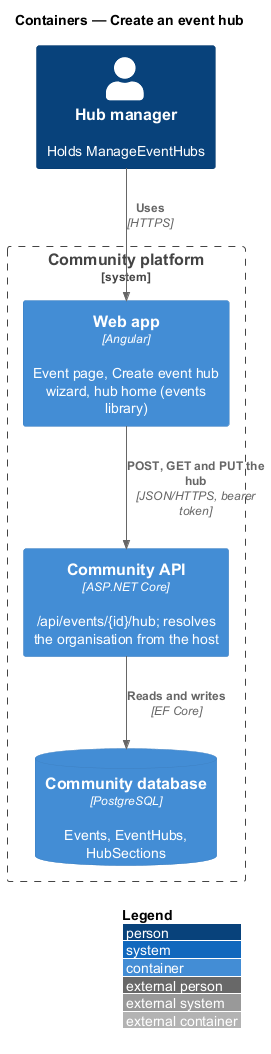

The diagram above was rendered by PlantUML. Its source (embedded in the PNG):
@startuml
!include <C4/C4_Container>
LAYOUT_WITH_LEGEND()
title Containers — Create an event hub
Person(lead, "Hub manager", "Holds ManageEventHubs")
System_Boundary(c, "Community platform") {
  Container(spa, "Web app", "Angular", "Event page, Create event hub wizard, hub home (events library)")
  Container(api, "Community API", "ASP.NET Core", "/api/events/{id}/hub; resolves the organisation from the host")
  ContainerDb(db, "Community database", "PostgreSQL", "Events, EventHubs, HubSections")
}
Rel(lead, spa, "Uses", "HTTPS")
Rel(spa, api, "POST, GET and PUT the hub", "JSON/HTTPS, bearer token")
Rel(api, db, "Reads and writes", "EF Core")
@enduml